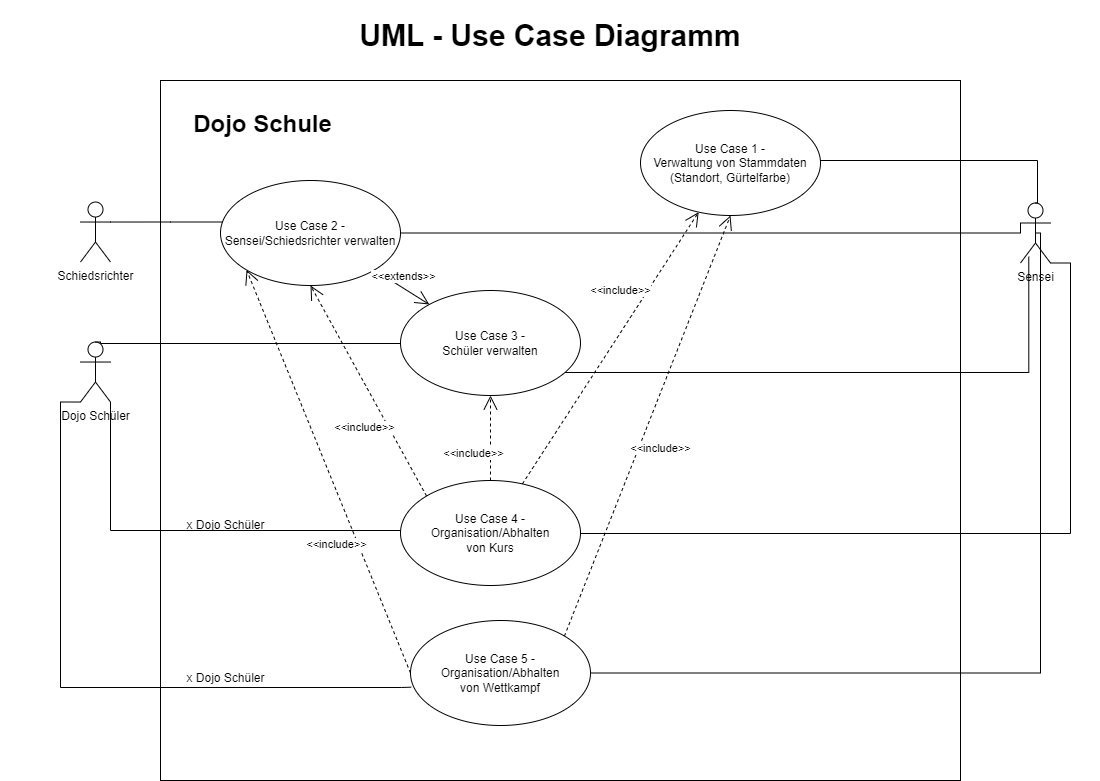

The diagram above was exported from draw.io. Its source (the exported page's mxGraphModel, read from the mxfile embedded in the PNG):
<mxGraphModel dx="1418" dy="3166" grid="1" gridSize="10" guides="1" tooltips="1" connect="1" arrows="1" fold="1" page="1" pageScale="1" pageWidth="827" pageHeight="1169" math="0" shadow="0">
  <root>
    <mxCell id="0" />
    <mxCell id="1" parent="0" />
    <mxCell id="vXkP8HubEGrQsw0expys-2" value="UML - Use Case Diagramm" style="text;html=1;align=center;verticalAlign=middle;whiteSpace=wrap;rounded=0;fontStyle=1;fontSize=30;" parent="1" vertex="1">
      <mxGeometry x="200" y="-2280" width="1100" height="70" as="geometry" />
    </mxCell>
    <mxCell id="Red1ORgHXicUbS49_O6O-2" value="" style="html=1;whiteSpace=wrap;" parent="1" vertex="1">
      <mxGeometry x="360" y="-2200" width="800" height="700" as="geometry" />
    </mxCell>
    <mxCell id="Red1ORgHXicUbS49_O6O-3" value="Dojo Schule" style="text;strokeColor=none;fillColor=none;html=1;fontSize=24;fontStyle=1;verticalAlign=middle;align=center;" parent="1" vertex="1">
      <mxGeometry x="370.7142857142857" y="-2185.277777777778" width="182.14285714285714" height="58.88888888888889" as="geometry" />
    </mxCell>
    <mxCell id="Red1ORgHXicUbS49_O6O-10" value="Use Case 3 -&lt;br&gt;Schüler verwalten" style="ellipse;whiteSpace=wrap;html=1;rotation=0;" parent="1" vertex="1">
      <mxGeometry x="600" y="-1990" width="180" height="105" as="geometry" />
    </mxCell>
    <mxCell id="Red1ORgHXicUbS49_O6O-1" value="Dojo Schüler" style="shape=umlActor;verticalLabelPosition=bottom;verticalAlign=top;html=1;" parent="1" vertex="1">
      <mxGeometry x="280" y="-1938.47" width="30" height="60" as="geometry" />
    </mxCell>
    <mxCell id="Red1ORgHXicUbS49_O6O-16" value="" style="edgeStyle=orthogonalEdgeStyle;rounded=0;orthogonalLoop=1;jettySize=auto;html=1;endArrow=none;endFill=0;exitX=0.5;exitY=0;exitDx=0;exitDy=0;exitPerimeter=0;" parent="1" source="Red1ORgHXicUbS49_O6O-1" target="Red1ORgHXicUbS49_O6O-10" edge="1">
      <mxGeometry relative="1" as="geometry">
        <Array as="points">
          <mxPoint x="300" y="-1939" />
          <mxPoint x="300" y="-1937" />
        </Array>
      </mxGeometry>
    </mxCell>
    <mxCell id="Red1ORgHXicUbS49_O6O-20" value="Use Case 2 -&lt;br&gt;Sensei/Schiedsrichter verwalten" style="ellipse;whiteSpace=wrap;html=1;rotation=0;" parent="1" vertex="1">
      <mxGeometry x="420" y="-2100" width="180" height="105" as="geometry" />
    </mxCell>
    <mxCell id="Red1ORgHXicUbS49_O6O-25" value="" style="edgeStyle=orthogonalEdgeStyle;rounded=0;orthogonalLoop=1;jettySize=auto;html=1;endArrow=none;endFill=0;exitX=1;exitY=0.3333333333333333;exitDx=0;exitDy=0;exitPerimeter=0;" parent="1" source="Red1ORgHXicUbS49_O6O-21" target="Red1ORgHXicUbS49_O6O-20" edge="1">
      <mxGeometry relative="1" as="geometry">
        <Array as="points">
          <mxPoint x="370" y="-2058" />
          <mxPoint x="370" y="-2058" />
        </Array>
      </mxGeometry>
    </mxCell>
    <mxCell id="Red1ORgHXicUbS49_O6O-21" value="Schiedsrichter" style="shape=umlActor;verticalLabelPosition=bottom;verticalAlign=top;html=1;" parent="1" vertex="1">
      <mxGeometry x="280" y="-2078.4700000000003" width="30" height="60" as="geometry" />
    </mxCell>
    <mxCell id="Red1ORgHXicUbS49_O6O-28" value="Use Case 1 -&lt;br&gt;Verwaltung von Stammdaten&lt;br&gt;(Standort, Gürtelfarbe)" style="ellipse;whiteSpace=wrap;html=1;rotation=0;" parent="1" vertex="1">
      <mxGeometry x="840" y="-2170" width="180" height="105" as="geometry" />
    </mxCell>
    <mxCell id="Red1ORgHXicUbS49_O6O-41" value="Use Case 4 -&lt;br&gt;Organisation/Abhalten &lt;br&gt;von Kurs" style="ellipse;whiteSpace=wrap;html=1;rotation=0;" parent="1" vertex="1">
      <mxGeometry x="600" y="-1800" width="180" height="105" as="geometry" />
    </mxCell>
    <mxCell id="Red1ORgHXicUbS49_O6O-49" value="&amp;lt;&amp;lt;include&amp;gt;&amp;gt;" style="endArrow=open;endSize=12;dashed=1;html=1;rounded=0;" parent="1" source="Red1ORgHXicUbS49_O6O-41" target="Red1ORgHXicUbS49_O6O-10" edge="1">
      <mxGeometry x="-0.3738" y="17" width="160" relative="1" as="geometry">
        <mxPoint x="750" y="-1780" as="sourcePoint" />
        <mxPoint x="910" y="-1780" as="targetPoint" />
        <Array as="points" />
        <mxPoint as="offset" />
      </mxGeometry>
    </mxCell>
    <mxCell id="Red1ORgHXicUbS49_O6O-52" value="&amp;lt;&amp;lt;include&amp;gt;&amp;gt;" style="endArrow=open;endSize=12;dashed=1;html=1;rounded=0;" parent="1" source="Red1ORgHXicUbS49_O6O-41" target="Red1ORgHXicUbS49_O6O-28" edge="1">
      <mxGeometry x="0.3315" y="23" width="160" relative="1" as="geometry">
        <mxPoint x="750" y="-1780" as="sourcePoint" />
        <mxPoint x="910" y="-1780" as="targetPoint" />
        <mxPoint as="offset" />
      </mxGeometry>
    </mxCell>
    <mxCell id="Red1ORgHXicUbS49_O6O-53" value="&amp;lt;&amp;lt;include&amp;gt;&amp;gt;" style="endArrow=open;endSize=12;dashed=1;html=1;rounded=0;exitX=0;exitY=0;exitDx=0;exitDy=0;entryX=0.5;entryY=1;entryDx=0;entryDy=0;" parent="1" source="Red1ORgHXicUbS49_O6O-41" target="Red1ORgHXicUbS49_O6O-20" edge="1">
      <mxGeometry x="-0.2513" y="22" width="160" relative="1" as="geometry">
        <mxPoint x="659.9965320857822" y="-1689.9996109960243" as="sourcePoint" />
        <mxPoint x="662.7674195139583" y="-1995.0006636191872" as="targetPoint" />
        <Array as="points" />
        <mxPoint x="1" as="offset" />
      </mxGeometry>
    </mxCell>
    <mxCell id="Red1ORgHXicUbS49_O6O-45" style="edgeStyle=orthogonalEdgeStyle;rounded=0;orthogonalLoop=1;jettySize=auto;html=1;endArrow=none;endFill=0;entryX=0;entryY=0.5;entryDx=0;entryDy=0;exitX=1;exitY=1;exitDx=0;exitDy=0;exitPerimeter=0;" parent="1" source="Red1ORgHXicUbS49_O6O-1" target="Red1ORgHXicUbS49_O6O-41" edge="1">
      <mxGeometry relative="1" as="geometry">
        <mxPoint x="295" y="-1938.47" as="sourcePoint" />
        <mxPoint x="690" y="-1755" as="targetPoint" />
        <Array as="points">
          <mxPoint x="310" y="-1750" />
          <mxPoint x="600" y="-1750" />
        </Array>
      </mxGeometry>
    </mxCell>
    <mxCell id="Red1ORgHXicUbS49_O6O-48" value="" style="group" parent="1" vertex="1" connectable="0">
      <mxGeometry x="295" y="-1770" width="185" height="30" as="geometry" />
    </mxCell>
    <mxCell id="Red1ORgHXicUbS49_O6O-46" value="x Dojo Schüler" style="text;html=1;align=center;verticalAlign=middle;whiteSpace=wrap;rounded=0;" parent="Red1ORgHXicUbS49_O6O-48" vertex="1">
      <mxGeometry x="75.71000000000001" width="109.29" height="30" as="geometry" />
    </mxCell>
    <mxCell id="Red1ORgHXicUbS49_O6O-55" value="" style="endArrow=open;endFill=1;endSize=12;html=1;rounded=0;exitX=1;exitY=1;exitDx=0;exitDy=0;" parent="1" source="Red1ORgHXicUbS49_O6O-20" target="Red1ORgHXicUbS49_O6O-10" edge="1">
      <mxGeometry width="160" relative="1" as="geometry">
        <mxPoint x="580" y="-2030" as="sourcePoint" />
        <mxPoint x="740" y="-2030" as="targetPoint" />
      </mxGeometry>
    </mxCell>
    <mxCell id="Red1ORgHXicUbS49_O6O-56" value="&amp;lt;&amp;lt;extends&amp;gt;&amp;gt;" style="edgeLabel;html=1;align=center;verticalAlign=middle;resizable=0;points=[];" parent="Red1ORgHXicUbS49_O6O-55" vertex="1" connectable="0">
      <mxGeometry x="-0.1268" y="10" relative="1" as="geometry">
        <mxPoint as="offset" />
      </mxGeometry>
    </mxCell>
    <mxCell id="Red1ORgHXicUbS49_O6O-60" value="Use Case 5 -&lt;br&gt;Organisation/Abhalten &lt;br&gt;von Wettkampf" style="ellipse;whiteSpace=wrap;html=1;rotation=0;" parent="1" vertex="1">
      <mxGeometry x="610" y="-1660" width="180" height="105" as="geometry" />
    </mxCell>
    <mxCell id="Red1ORgHXicUbS49_O6O-61" style="edgeStyle=orthogonalEdgeStyle;rounded=0;orthogonalLoop=1;jettySize=auto;html=1;endArrow=none;endFill=0;entryX=0.004;entryY=0.635;entryDx=0;entryDy=0;exitX=0;exitY=1;exitDx=0;exitDy=0;exitPerimeter=0;entryPerimeter=0;" parent="1" source="Red1ORgHXicUbS49_O6O-1" target="Red1ORgHXicUbS49_O6O-60" edge="1">
      <mxGeometry relative="1" as="geometry">
        <mxPoint x="280" y="-1721" as="sourcePoint" />
        <mxPoint x="600" y="-1590" as="targetPoint" />
        <Array as="points">
          <mxPoint x="260" y="-1879" />
          <mxPoint x="260" y="-1593" />
          <mxPoint x="601" y="-1593" />
        </Array>
      </mxGeometry>
    </mxCell>
    <mxCell id="Red1ORgHXicUbS49_O6O-62" value="x Dojo Schüler" style="text;html=1;align=center;verticalAlign=middle;whiteSpace=wrap;rounded=0;" parent="1" vertex="1">
      <mxGeometry x="370.71000000000004" y="-1617.5" width="109.29" height="30" as="geometry" />
    </mxCell>
    <mxCell id="Red1ORgHXicUbS49_O6O-66" value="&amp;lt;&amp;lt;include&amp;gt;&amp;gt;" style="endArrow=open;endSize=12;dashed=1;html=1;rounded=0;exitX=0;exitY=0.5;exitDx=0;exitDy=0;entryX=0;entryY=1;entryDx=0;entryDy=0;" parent="1" source="Red1ORgHXicUbS49_O6O-60" target="Red1ORgHXicUbS49_O6O-20" edge="1">
      <mxGeometry x="-0.3261" y="20" width="160" relative="1" as="geometry">
        <mxPoint x="636" y="-1774" as="sourcePoint" />
        <mxPoint x="520" y="-1985" as="targetPoint" />
        <Array as="points" />
        <mxPoint as="offset" />
      </mxGeometry>
    </mxCell>
    <mxCell id="Red1ORgHXicUbS49_O6O-65" value="&amp;lt;&amp;lt;include&amp;gt;&amp;gt;" style="endArrow=open;endSize=12;dashed=1;html=1;rounded=0;exitX=1;exitY=0;exitDx=0;exitDy=0;entryX=0.5;entryY=1;entryDx=0;entryDy=0;" parent="1" source="Red1ORgHXicUbS49_O6O-60" target="Red1ORgHXicUbS49_O6O-28" edge="1">
      <mxGeometry x="-0.0705" y="-20" width="160" relative="1" as="geometry">
        <mxPoint x="732" y="-1787" as="sourcePoint" />
        <mxPoint x="908" y="-2058" as="targetPoint" />
        <mxPoint as="offset" />
      </mxGeometry>
    </mxCell>
    <mxCell id="Red1ORgHXicUbS49_O6O-22" value="Sensei" style="shape=umlActor;verticalLabelPosition=bottom;verticalAlign=top;html=1;" parent="1" vertex="1">
      <mxGeometry x="1220" y="-2077.5" width="30" height="60" as="geometry" />
    </mxCell>
    <mxCell id="Red1ORgHXicUbS49_O6O-24" value="" style="edgeStyle=orthogonalEdgeStyle;rounded=0;orthogonalLoop=1;jettySize=auto;html=1;entryX=1;entryY=0.5;entryDx=0;entryDy=0;endArrow=none;endFill=0;exitX=0;exitY=0.3333333333333333;exitDx=0;exitDy=0;exitPerimeter=0;" parent="1" source="Red1ORgHXicUbS49_O6O-22" target="Red1ORgHXicUbS49_O6O-20" edge="1">
      <mxGeometry relative="1" as="geometry">
        <Array as="points">
          <mxPoint x="1220" y="-2047" />
        </Array>
      </mxGeometry>
    </mxCell>
    <mxCell id="Red1ORgHXicUbS49_O6O-19" value="" style="edgeStyle=orthogonalEdgeStyle;rounded=0;orthogonalLoop=1;jettySize=auto;html=1;endArrow=none;endFill=0;exitX=0.276;exitY=0.895;exitDx=0;exitDy=0;exitPerimeter=0;" parent="1" source="Red1ORgHXicUbS49_O6O-22" target="Red1ORgHXicUbS49_O6O-10" edge="1">
      <mxGeometry relative="1" as="geometry">
        <mxPoint x="990" y="-1908.5294117647059" as="sourcePoint" />
        <Array as="points">
          <mxPoint x="1228" y="-1908" />
        </Array>
      </mxGeometry>
    </mxCell>
    <mxCell id="Red1ORgHXicUbS49_O6O-44" style="edgeStyle=orthogonalEdgeStyle;rounded=0;orthogonalLoop=1;jettySize=auto;html=1;endArrow=none;endFill=0;exitX=1;exitY=1;exitDx=0;exitDy=0;exitPerimeter=0;" parent="1" source="Red1ORgHXicUbS49_O6O-22" target="Red1ORgHXicUbS49_O6O-41" edge="1">
      <mxGeometry relative="1" as="geometry">
        <mxPoint x="1330" y="-1950" as="sourcePoint" />
        <Array as="points">
          <mxPoint x="1270" y="-2017" />
          <mxPoint x="1270" y="-1747" />
        </Array>
      </mxGeometry>
    </mxCell>
    <mxCell id="Red1ORgHXicUbS49_O6O-32" value="" style="edgeStyle=orthogonalEdgeStyle;rounded=0;orthogonalLoop=1;jettySize=auto;html=1;endArrow=none;endFill=0;exitX=0.5;exitY=0;exitDx=0;exitDy=0;exitPerimeter=0;" parent="1" source="Red1ORgHXicUbS49_O6O-22" target="Red1ORgHXicUbS49_O6O-28" edge="1">
      <mxGeometry relative="1" as="geometry">
        <mxPoint x="1320" y="-2120" as="sourcePoint" />
        <Array as="points">
          <mxPoint x="1237" y="-2077" />
          <mxPoint x="1237" y="-2120" />
        </Array>
      </mxGeometry>
    </mxCell>
    <mxCell id="Red1ORgHXicUbS49_O6O-64" style="edgeStyle=orthogonalEdgeStyle;rounded=0;orthogonalLoop=1;jettySize=auto;html=1;endArrow=none;endFill=0;entryX=1;entryY=0.5;entryDx=0;entryDy=0;exitX=0.5;exitY=0.5;exitDx=0;exitDy=0;exitPerimeter=0;" parent="1" source="Red1ORgHXicUbS49_O6O-22" target="Red1ORgHXicUbS49_O6O-60" edge="1">
      <mxGeometry relative="1" as="geometry">
        <mxPoint x="1235" y="-2047" as="sourcePoint" />
        <mxPoint x="780" y="-1602" as="targetPoint" />
        <Array as="points">
          <mxPoint x="1240" y="-2047" />
          <mxPoint x="1240" y="-1607" />
        </Array>
      </mxGeometry>
    </mxCell>
  </root>
</mxGraphModel>